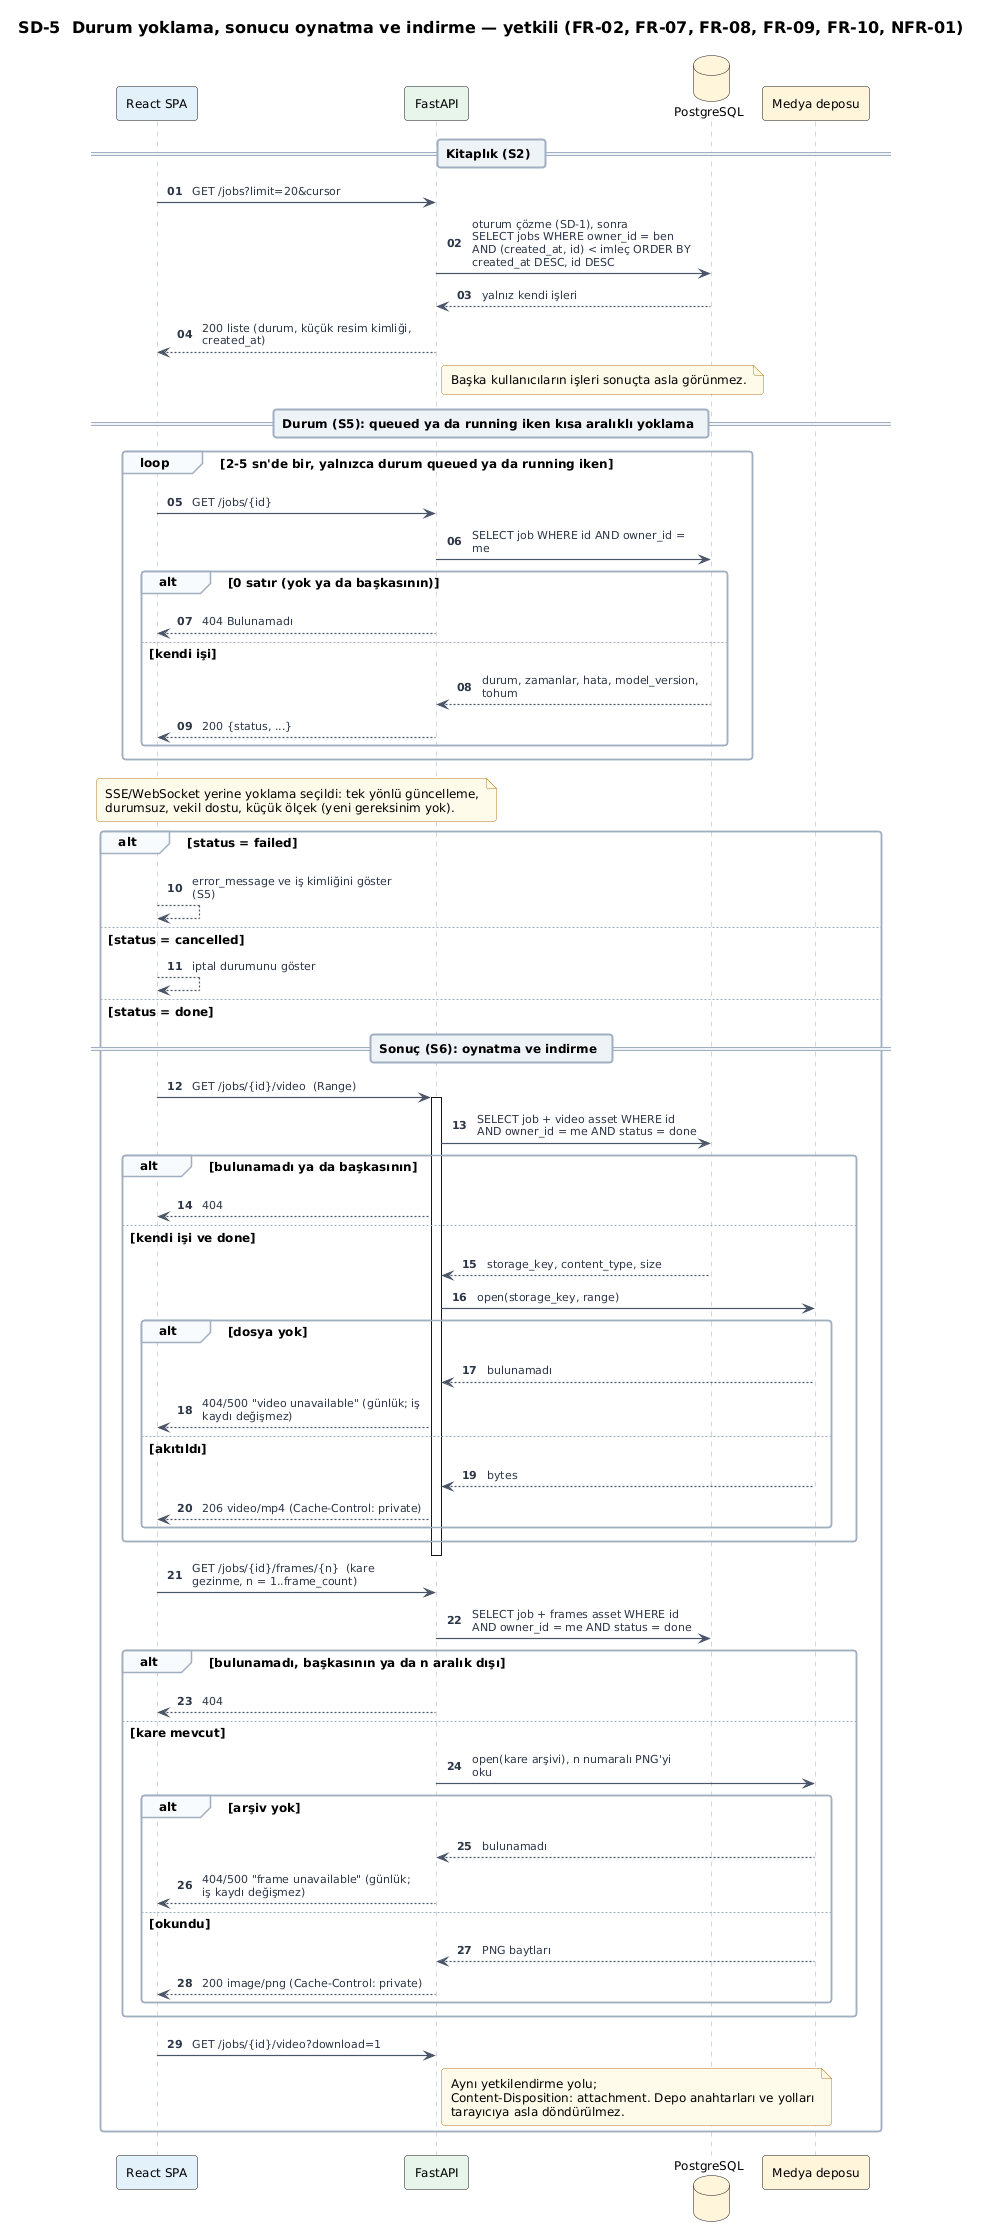

The diagram above was rendered by PlantUML. Its source (embedded in the PNG):
@startuml sd-05-status-and-result
!include ../../_style/cue.iuml
skinparam sequenceArrowThickness 1.2
autonumber "<b>00"
title SD-5  Durum yoklama, sonucu oynatma ve indirme — yetkili (FR-02, FR-07, FR-08, FR-09, FR-10, NFR-01)
participant "React SPA" as SPA #E3F0FB
participant "FastAPI" as API #E6F4EA
database "PostgreSQL" as DB #FFF4DB
participant "Medya deposu" as MS #FFF4DB

== Kitaplık (S2) ==
SPA -> API : GET /jobs?limit=20&cursor
API -> DB : oturum çözme (SD-1), sonra\nSELECT jobs WHERE owner_id = ben\nAND (created_at, id) < imleç ORDER BY created_at DESC, id DESC
DB --> API : yalnız kendi işleri
API --> SPA : 200 liste (durum, küçük resim kimliği, created_at)
note right of API : Başka kullanıcıların işleri sonuçta asla görünmez.

== Durum (S5): queued ya da running iken kısa aralıklı yoklama ==
loop 2-5 sn'de bir, yalnızca durum queued ya da running iken
  SPA -> API : GET /jobs/{id}
  API -> DB : SELECT job WHERE id AND owner_id = me
  alt 0 satır (yok ya da başkasının)
    API --> SPA : 404 Bulunamadı
  else kendi işi
    DB --> API : durum, zamanlar, hata, model_version, tohum
    API --> SPA : 200 {status, ...}
  end
end
note over SPA, API : SSE/WebSocket yerine yoklama seçildi: tek yönlü güncelleme,\ndurumsuz, vekil dostu, küçük ölçek (yeni gereksinim yok).

alt status = failed
  SPA --> SPA : error_message ve iş kimliğini göster (S5)
else status = cancelled
  SPA --> SPA : iptal durumunu göster
else status = done
  == Sonuç (S6): oynatma ve indirme ==
  SPA -> API : GET /jobs/{id}/video  (Range)
  activate API
  API -> DB : SELECT job + video asset WHERE id AND owner_id = me AND status = done
  alt bulunamadı ya da başkasının
    API --> SPA : 404
  else kendi işi ve done
    DB --> API : storage_key, content_type, size
    API -> MS : open(storage_key, range)
    alt dosya yok
      MS --> API : bulunamadı
      API --> SPA : 404/500 "video unavailable" (günlük; iş kaydı değişmez)
    else akıtıldı
      MS --> API : bytes
      API --> SPA : 206 video/mp4 (Cache-Control: private)
    end
  end
  deactivate API
  SPA -> API : GET /jobs/{id}/frames/{n}  (kare gezinme, n = 1..frame_count)
  API -> DB : SELECT job + frames asset WHERE id AND owner_id = me AND status = done
  alt bulunamadı, başkasının ya da n aralık dışı
    API --> SPA : 404
  else kare mevcut
    API -> MS : open(kare arşivi), n numaralı PNG'yi oku
    alt arşiv yok
      MS --> API : bulunamadı
      API --> SPA : 404/500 "frame unavailable" (günlük; iş kaydı değişmez)
    else okundu
      MS --> API : PNG baytları
      API --> SPA : 200 image/png (Cache-Control: private)
    end
  end
  SPA -> API : GET /jobs/{id}/video?download=1
  note right of API : Aynı yetkilendirme yolu;\nContent-Disposition: attachment. Depo anahtarları ve yolları\ntarayıcıya asla döndürülmez.
end
@enduml